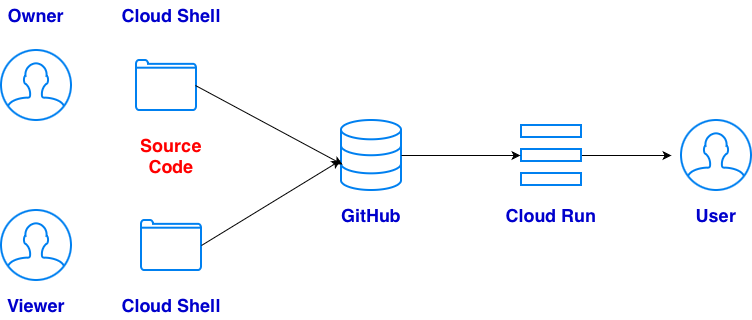

The diagram above was exported from draw.io. Its source (the exported page's mxGraphModel, read from the mxfile embedded in the PNG):
<mxGraphModel dx="1018" dy="610" grid="1" gridSize="10" guides="1" tooltips="1" connect="1" arrows="1" fold="1" page="1" pageScale="1" pageWidth="850" pageHeight="1100" math="0" shadow="0">
  <root>
    <mxCell id="0" />
    <mxCell id="1" parent="0" />
    <mxCell id="jlzTvLSNjAwQausLzAGU-1" parent="1" style="html=1;verticalLabelPosition=bottom;align=center;labelBackgroundColor=#ffffff;verticalAlign=top;strokeWidth=2;strokeColor=#0080F0;shadow=0;dashed=0;shape=mxgraph.ios7.icons.user;" value="" vertex="1">
      <mxGeometry height="70" width="70" x="120" y="160" as="geometry" />
    </mxCell>
    <mxCell id="jlzTvLSNjAwQausLzAGU-2" parent="1" style="html=1;verticalLabelPosition=bottom;align=center;labelBackgroundColor=#ffffff;verticalAlign=top;strokeWidth=2;strokeColor=#0080F0;shadow=0;dashed=0;shape=mxgraph.ios7.icons.user;" value="" vertex="1">
      <mxGeometry height="70" width="70" x="120" y="320" as="geometry" />
    </mxCell>
    <mxCell id="jlzTvLSNjAwQausLzAGU-3" parent="1" style="text;html=1;whiteSpace=wrap;strokeColor=none;fillColor=none;align=center;verticalAlign=middle;rounded=0;" value="&lt;font size=&quot;4&quot;&gt;&lt;b style=&quot;color: rgb(0, 0, 204);&quot;&gt;Owner&lt;/b&gt;&lt;/font&gt;" vertex="1">
      <mxGeometry height="30" width="60" x="125" y="110" as="geometry" />
    </mxCell>
    <mxCell id="jlzTvLSNjAwQausLzAGU-4" parent="1" style="text;html=1;whiteSpace=wrap;strokeColor=none;fillColor=none;align=center;verticalAlign=middle;rounded=0;" value="&lt;font size=&quot;4&quot;&gt;&lt;b style=&quot;color: rgb(0, 0, 204);&quot;&gt;Viewer&lt;/b&gt;&lt;/font&gt;" vertex="1">
      <mxGeometry height="30" width="60" x="125" y="400" as="geometry" />
    </mxCell>
    <mxCell id="jlzTvLSNjAwQausLzAGU-5" parent="1" style="html=1;verticalLabelPosition=bottom;align=center;labelBackgroundColor=#ffffff;verticalAlign=top;strokeWidth=2;strokeColor=#0080F0;shadow=0;dashed=0;shape=mxgraph.ios7.icons.folder;" value="" vertex="1">
      <mxGeometry height="50" width="60" x="260" y="330" as="geometry" />
    </mxCell>
    <mxCell id="jlzTvLSNjAwQausLzAGU-6" parent="1" style="text;html=1;whiteSpace=wrap;strokeColor=none;fillColor=none;align=center;verticalAlign=middle;rounded=0;" value="&lt;font size=&quot;4&quot;&gt;&lt;b style=&quot;color: rgb(0, 0, 204);&quot;&gt;Cloud Shell&lt;/b&gt;&lt;/font&gt;" vertex="1">
      <mxGeometry height="30" width="110" x="235" y="400" as="geometry" />
    </mxCell>
    <mxCell id="jlzTvLSNjAwQausLzAGU-7" parent="1" style="text;html=1;whiteSpace=wrap;strokeColor=none;fillColor=none;align=center;verticalAlign=middle;rounded=0;" value="&lt;font size=&quot;4&quot;&gt;&lt;b style=&quot;color: rgb(255, 0, 0);&quot;&gt;Source Code&lt;/b&gt;&lt;/font&gt;" vertex="1">
      <mxGeometry height="30" width="60" x="260" y="250" as="geometry" />
    </mxCell>
    <mxCell id="jlzTvLSNjAwQausLzAGU-8" parent="1" style="html=1;verticalLabelPosition=bottom;align=center;labelBackgroundColor=#ffffff;verticalAlign=top;strokeWidth=2;strokeColor=#0080F0;shadow=0;dashed=0;shape=mxgraph.ios7.icons.folder;" value="" vertex="1">
      <mxGeometry height="50" width="60" x="255" y="170" as="geometry" />
    </mxCell>
    <mxCell id="jlzTvLSNjAwQausLzAGU-9" parent="1" style="text;html=1;whiteSpace=wrap;strokeColor=none;fillColor=none;align=center;verticalAlign=middle;rounded=0;" value="&lt;font size=&quot;4&quot;&gt;&lt;b style=&quot;color: rgb(0, 0, 204);&quot;&gt;Cloud Shell&lt;/b&gt;&lt;/font&gt;" vertex="1">
      <mxGeometry height="30" width="110" x="235" y="110" as="geometry" />
    </mxCell>
    <mxCell id="jlzTvLSNjAwQausLzAGU-10" parent="1" style="html=1;verticalLabelPosition=bottom;align=center;labelBackgroundColor=#ffffff;verticalAlign=top;strokeWidth=2;strokeColor=#0080F0;shadow=0;dashed=0;shape=mxgraph.ios7.icons.data;" value="" vertex="1">
      <mxGeometry height="70" width="60" x="460" y="230" as="geometry" />
    </mxCell>
    <mxCell id="jlzTvLSNjAwQausLzAGU-11" edge="1" parent="1" source="jlzTvLSNjAwQausLzAGU-8" style="rounded=0;orthogonalLoop=1;jettySize=auto;html=1;entryX=0.017;entryY=0.629;entryDx=0;entryDy=0;entryPerimeter=0;exitX=0.983;exitY=0.5;exitDx=0;exitDy=0;exitPerimeter=0;" target="jlzTvLSNjAwQausLzAGU-10">
      <mxGeometry relative="1" as="geometry" />
    </mxCell>
    <mxCell id="jlzTvLSNjAwQausLzAGU-12" edge="1" parent="1" style="rounded=0;orthogonalLoop=1;jettySize=auto;html=1;entryX=-0.017;entryY=0.571;entryDx=0;entryDy=0;entryPerimeter=0;" target="jlzTvLSNjAwQausLzAGU-10">
      <mxGeometry relative="1" as="geometry">
        <mxPoint x="320" y="355" as="sourcePoint" />
      </mxGeometry>
    </mxCell>
    <mxCell id="jlzTvLSNjAwQausLzAGU-13" parent="1" style="text;html=1;whiteSpace=wrap;strokeColor=none;fillColor=none;align=center;verticalAlign=middle;rounded=0;" value="&lt;font size=&quot;4&quot;&gt;&lt;b style=&quot;color: rgb(0, 0, 204);&quot;&gt;GitHub&lt;/b&gt;&lt;/font&gt;" vertex="1">
      <mxGeometry height="30" width="110" x="435" y="310" as="geometry" />
    </mxCell>
    <mxCell id="jlzTvLSNjAwQausLzAGU-21" edge="1" parent="1" source="jlzTvLSNjAwQausLzAGU-18" style="edgeStyle=orthogonalEdgeStyle;rounded=0;orthogonalLoop=1;jettySize=auto;html=1;">
      <mxGeometry relative="1" as="geometry">
        <mxPoint x="790" y="265" as="targetPoint" />
      </mxGeometry>
    </mxCell>
    <mxCell id="jlzTvLSNjAwQausLzAGU-18" parent="1" style="html=1;verticalLabelPosition=bottom;align=center;labelBackgroundColor=#ffffff;verticalAlign=top;strokeWidth=2;strokeColor=#0080F0;shadow=0;dashed=0;shape=mxgraph.ios7.icons.options;pointerEvents=1" value="" vertex="1">
      <mxGeometry height="60" width="60" x="640" y="235" as="geometry" />
    </mxCell>
    <mxCell id="jlzTvLSNjAwQausLzAGU-19" edge="1" parent="1" source="jlzTvLSNjAwQausLzAGU-10" style="edgeStyle=orthogonalEdgeStyle;rounded=0;orthogonalLoop=1;jettySize=auto;html=1;entryX=-0.017;entryY=0.5;entryDx=0;entryDy=0;entryPerimeter=0;" target="jlzTvLSNjAwQausLzAGU-18">
      <mxGeometry relative="1" as="geometry" />
    </mxCell>
    <mxCell id="jlzTvLSNjAwQausLzAGU-20" parent="1" style="html=1;verticalLabelPosition=bottom;align=center;labelBackgroundColor=#ffffff;verticalAlign=top;strokeWidth=2;strokeColor=#0080F0;shadow=0;dashed=0;shape=mxgraph.ios7.icons.user;" value="" vertex="1">
      <mxGeometry height="70" width="70" x="800" y="230" as="geometry" />
    </mxCell>
    <mxCell id="jlzTvLSNjAwQausLzAGU-22" parent="1" style="text;html=1;whiteSpace=wrap;strokeColor=none;fillColor=none;align=center;verticalAlign=middle;rounded=0;" value="&lt;font size=&quot;4&quot;&gt;&lt;b style=&quot;color: rgb(0, 0, 204);&quot;&gt;User&lt;/b&gt;&lt;/font&gt;" vertex="1">
      <mxGeometry height="30" width="60" x="805" y="310" as="geometry" />
    </mxCell>
    <mxCell id="jlzTvLSNjAwQausLzAGU-23" parent="1" style="text;html=1;whiteSpace=wrap;strokeColor=none;fillColor=none;align=center;verticalAlign=middle;rounded=0;" value="&lt;font size=&quot;4&quot;&gt;&lt;b style=&quot;color: rgb(0, 0, 204);&quot;&gt;Cloud Run&lt;/b&gt;&lt;/font&gt;" vertex="1">
      <mxGeometry height="30" width="110" x="615" y="310" as="geometry" />
    </mxCell>
  </root>
</mxGraphModel>